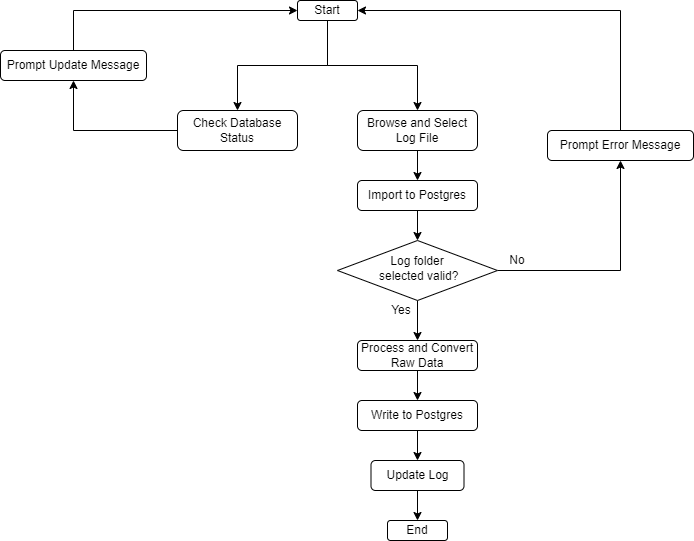

The diagram above was exported from draw.io. Its source (the exported page's mxGraphModel, read from the mxfile embedded in the PNG):
<mxGraphModel dx="1209" dy="671" grid="1" gridSize="10" guides="1" tooltips="1" connect="1" arrows="1" fold="1" page="1" pageScale="1" pageWidth="827" pageHeight="1169" math="0" shadow="0">
  <root>
    <mxCell id="WIyWlLk6GJQsqaUBKTNV-0" />
    <mxCell id="WIyWlLk6GJQsqaUBKTNV-1" parent="WIyWlLk6GJQsqaUBKTNV-0" />
    <mxCell id="401T8QgkJHCSFCJaDIUg-15" style="edgeStyle=orthogonalEdgeStyle;rounded=0;orthogonalLoop=1;jettySize=auto;html=1;exitX=0.5;exitY=1;exitDx=0;exitDy=0;entryX=0.5;entryY=0;entryDx=0;entryDy=0;" edge="1" parent="WIyWlLk6GJQsqaUBKTNV-1" source="WIyWlLk6GJQsqaUBKTNV-3" target="401T8QgkJHCSFCJaDIUg-14">
      <mxGeometry relative="1" as="geometry" />
    </mxCell>
    <mxCell id="WIyWlLk6GJQsqaUBKTNV-3" value="Browse and Select Log File" style="rounded=1;whiteSpace=wrap;html=1;fontSize=12;glass=0;strokeWidth=1;shadow=0;" parent="WIyWlLk6GJQsqaUBKTNV-1" vertex="1">
      <mxGeometry x="437" y="150" width="120" height="40" as="geometry" />
    </mxCell>
    <mxCell id="401T8QgkJHCSFCJaDIUg-17" style="edgeStyle=orthogonalEdgeStyle;rounded=0;orthogonalLoop=1;jettySize=auto;html=1;exitX=0.5;exitY=0;exitDx=0;exitDy=0;entryX=1;entryY=0.5;entryDx=0;entryDy=0;" edge="1" parent="WIyWlLk6GJQsqaUBKTNV-1" source="WIyWlLk6GJQsqaUBKTNV-7" target="v3uvCT1NHrCHFKyeNGUZ-1">
      <mxGeometry relative="1" as="geometry" />
    </mxCell>
    <mxCell id="WIyWlLk6GJQsqaUBKTNV-7" value="Prompt Error Message" style="rounded=1;whiteSpace=wrap;html=1;fontSize=12;glass=0;strokeWidth=1;shadow=0;" parent="WIyWlLk6GJQsqaUBKTNV-1" vertex="1">
      <mxGeometry x="627" y="170" width="146" height="30" as="geometry" />
    </mxCell>
    <mxCell id="401T8QgkJHCSFCJaDIUg-9" style="edgeStyle=orthogonalEdgeStyle;rounded=0;orthogonalLoop=1;jettySize=auto;html=1;exitX=0.5;exitY=1;exitDx=0;exitDy=0;entryX=0.5;entryY=0;entryDx=0;entryDy=0;" edge="1" parent="WIyWlLk6GJQsqaUBKTNV-1" source="v3uvCT1NHrCHFKyeNGUZ-1" target="401T8QgkJHCSFCJaDIUg-0">
      <mxGeometry relative="1" as="geometry" />
    </mxCell>
    <mxCell id="401T8QgkJHCSFCJaDIUg-10" style="edgeStyle=orthogonalEdgeStyle;rounded=0;orthogonalLoop=1;jettySize=auto;html=1;exitX=0.5;exitY=1;exitDx=0;exitDy=0;entryX=0.5;entryY=0;entryDx=0;entryDy=0;" edge="1" parent="WIyWlLk6GJQsqaUBKTNV-1" source="v3uvCT1NHrCHFKyeNGUZ-1" target="WIyWlLk6GJQsqaUBKTNV-3">
      <mxGeometry relative="1" as="geometry" />
    </mxCell>
    <mxCell id="v3uvCT1NHrCHFKyeNGUZ-1" value="Start" style="rounded=1;whiteSpace=wrap;html=1;fontSize=12;glass=0;strokeWidth=1;shadow=0;" parent="WIyWlLk6GJQsqaUBKTNV-1" vertex="1">
      <mxGeometry x="377" y="40" width="60" height="20" as="geometry" />
    </mxCell>
    <mxCell id="v3uvCT1NHrCHFKyeNGUZ-3" value="End" style="rounded=1;whiteSpace=wrap;html=1;fontSize=12;glass=0;strokeWidth=1;shadow=0;" parent="WIyWlLk6GJQsqaUBKTNV-1" vertex="1">
      <mxGeometry x="467" y="560" width="60" height="20" as="geometry" />
    </mxCell>
    <mxCell id="401T8QgkJHCSFCJaDIUg-21" style="edgeStyle=orthogonalEdgeStyle;rounded=0;orthogonalLoop=1;jettySize=auto;html=1;exitX=0.5;exitY=1;exitDx=0;exitDy=0;entryX=0.5;entryY=0;entryDx=0;entryDy=0;" edge="1" parent="WIyWlLk6GJQsqaUBKTNV-1" source="v3uvCT1NHrCHFKyeNGUZ-6" target="v3uvCT1NHrCHFKyeNGUZ-12">
      <mxGeometry relative="1" as="geometry" />
    </mxCell>
    <mxCell id="v3uvCT1NHrCHFKyeNGUZ-6" value="Process and Convert Raw Data" style="rounded=1;whiteSpace=wrap;html=1;fontSize=12;glass=0;strokeWidth=1;shadow=0;" parent="WIyWlLk6GJQsqaUBKTNV-1" vertex="1">
      <mxGeometry x="437" y="380" width="120" height="30" as="geometry" />
    </mxCell>
    <mxCell id="401T8QgkJHCSFCJaDIUg-26" style="edgeStyle=orthogonalEdgeStyle;rounded=0;orthogonalLoop=1;jettySize=auto;html=1;exitX=0.5;exitY=1;exitDx=0;exitDy=0;entryX=0.5;entryY=0;entryDx=0;entryDy=0;" edge="1" parent="WIyWlLk6GJQsqaUBKTNV-1" source="v3uvCT1NHrCHFKyeNGUZ-12" target="401T8QgkJHCSFCJaDIUg-25">
      <mxGeometry relative="1" as="geometry" />
    </mxCell>
    <mxCell id="v3uvCT1NHrCHFKyeNGUZ-12" value="Write to Postgres" style="rounded=1;whiteSpace=wrap;html=1;fontSize=12;glass=0;strokeWidth=1;shadow=0;" parent="WIyWlLk6GJQsqaUBKTNV-1" vertex="1">
      <mxGeometry x="437" y="440" width="120" height="30" as="geometry" />
    </mxCell>
    <mxCell id="401T8QgkJHCSFCJaDIUg-16" style="edgeStyle=orthogonalEdgeStyle;rounded=0;orthogonalLoop=1;jettySize=auto;html=1;exitX=1;exitY=0.5;exitDx=0;exitDy=0;entryX=0.5;entryY=1;entryDx=0;entryDy=0;" edge="1" parent="WIyWlLk6GJQsqaUBKTNV-1" source="v3uvCT1NHrCHFKyeNGUZ-22" target="WIyWlLk6GJQsqaUBKTNV-7">
      <mxGeometry relative="1" as="geometry" />
    </mxCell>
    <mxCell id="401T8QgkJHCSFCJaDIUg-19" style="edgeStyle=orthogonalEdgeStyle;rounded=0;orthogonalLoop=1;jettySize=auto;html=1;exitX=0.5;exitY=1;exitDx=0;exitDy=0;entryX=0.5;entryY=0;entryDx=0;entryDy=0;" edge="1" parent="WIyWlLk6GJQsqaUBKTNV-1" source="v3uvCT1NHrCHFKyeNGUZ-22" target="v3uvCT1NHrCHFKyeNGUZ-6">
      <mxGeometry relative="1" as="geometry" />
    </mxCell>
    <mxCell id="v3uvCT1NHrCHFKyeNGUZ-22" value="Log folder&lt;br&gt;&amp;nbsp;selected valid?" style="rhombus;whiteSpace=wrap;html=1;shadow=0;fontFamily=Helvetica;fontSize=12;align=center;strokeWidth=1;spacing=6;spacingTop=-4;" parent="WIyWlLk6GJQsqaUBKTNV-1" vertex="1">
      <mxGeometry x="417" y="280" width="160" height="60" as="geometry" />
    </mxCell>
    <mxCell id="401T8QgkJHCSFCJaDIUg-11" style="edgeStyle=orthogonalEdgeStyle;rounded=0;orthogonalLoop=1;jettySize=auto;html=1;exitX=0;exitY=0.5;exitDx=0;exitDy=0;entryX=0.5;entryY=1;entryDx=0;entryDy=0;" edge="1" parent="WIyWlLk6GJQsqaUBKTNV-1" source="401T8QgkJHCSFCJaDIUg-0" target="401T8QgkJHCSFCJaDIUg-7">
      <mxGeometry relative="1" as="geometry" />
    </mxCell>
    <mxCell id="401T8QgkJHCSFCJaDIUg-0" value="Check Database Status" style="rounded=1;whiteSpace=wrap;html=1;fontSize=12;glass=0;strokeWidth=1;shadow=0;" vertex="1" parent="WIyWlLk6GJQsqaUBKTNV-1">
      <mxGeometry x="257" y="150" width="120" height="40" as="geometry" />
    </mxCell>
    <mxCell id="401T8QgkJHCSFCJaDIUg-12" style="edgeStyle=orthogonalEdgeStyle;rounded=0;orthogonalLoop=1;jettySize=auto;html=1;exitX=0.5;exitY=0;exitDx=0;exitDy=0;entryX=0;entryY=0.5;entryDx=0;entryDy=0;" edge="1" parent="WIyWlLk6GJQsqaUBKTNV-1" source="401T8QgkJHCSFCJaDIUg-7" target="v3uvCT1NHrCHFKyeNGUZ-1">
      <mxGeometry relative="1" as="geometry" />
    </mxCell>
    <mxCell id="401T8QgkJHCSFCJaDIUg-7" value="Prompt Update Message" style="rounded=1;whiteSpace=wrap;html=1;fontSize=12;glass=0;strokeWidth=1;shadow=0;" vertex="1" parent="WIyWlLk6GJQsqaUBKTNV-1">
      <mxGeometry x="80" y="90" width="146" height="30" as="geometry" />
    </mxCell>
    <mxCell id="401T8QgkJHCSFCJaDIUg-18" style="edgeStyle=orthogonalEdgeStyle;rounded=0;orthogonalLoop=1;jettySize=auto;html=1;exitX=0.5;exitY=1;exitDx=0;exitDy=0;entryX=0.5;entryY=0;entryDx=0;entryDy=0;" edge="1" parent="WIyWlLk6GJQsqaUBKTNV-1" source="401T8QgkJHCSFCJaDIUg-14" target="v3uvCT1NHrCHFKyeNGUZ-22">
      <mxGeometry relative="1" as="geometry" />
    </mxCell>
    <mxCell id="401T8QgkJHCSFCJaDIUg-14" value="Import to Postgres" style="rounded=1;whiteSpace=wrap;html=1;fontSize=12;glass=0;strokeWidth=1;shadow=0;" vertex="1" parent="WIyWlLk6GJQsqaUBKTNV-1">
      <mxGeometry x="437" y="220" width="120" height="30" as="geometry" />
    </mxCell>
    <mxCell id="401T8QgkJHCSFCJaDIUg-23" value="No" style="text;html=1;strokeColor=none;fillColor=none;align=center;verticalAlign=middle;whiteSpace=wrap;rounded=0;" vertex="1" parent="WIyWlLk6GJQsqaUBKTNV-1">
      <mxGeometry x="567" y="290" width="60" height="20" as="geometry" />
    </mxCell>
    <mxCell id="401T8QgkJHCSFCJaDIUg-24" value="Yes" style="text;html=1;strokeColor=none;fillColor=none;align=center;verticalAlign=middle;whiteSpace=wrap;rounded=0;" vertex="1" parent="WIyWlLk6GJQsqaUBKTNV-1">
      <mxGeometry x="450.5" y="340" width="60" height="20" as="geometry" />
    </mxCell>
    <mxCell id="401T8QgkJHCSFCJaDIUg-27" style="edgeStyle=orthogonalEdgeStyle;rounded=0;orthogonalLoop=1;jettySize=auto;html=1;exitX=0.5;exitY=1;exitDx=0;exitDy=0;entryX=0.5;entryY=0;entryDx=0;entryDy=0;" edge="1" parent="WIyWlLk6GJQsqaUBKTNV-1" source="401T8QgkJHCSFCJaDIUg-25" target="v3uvCT1NHrCHFKyeNGUZ-3">
      <mxGeometry relative="1" as="geometry" />
    </mxCell>
    <mxCell id="401T8QgkJHCSFCJaDIUg-25" value="Update Log" style="rounded=1;whiteSpace=wrap;html=1;fontSize=12;glass=0;strokeWidth=1;shadow=0;" vertex="1" parent="WIyWlLk6GJQsqaUBKTNV-1">
      <mxGeometry x="450.5" y="500" width="93" height="30" as="geometry" />
    </mxCell>
  </root>
</mxGraphModel>